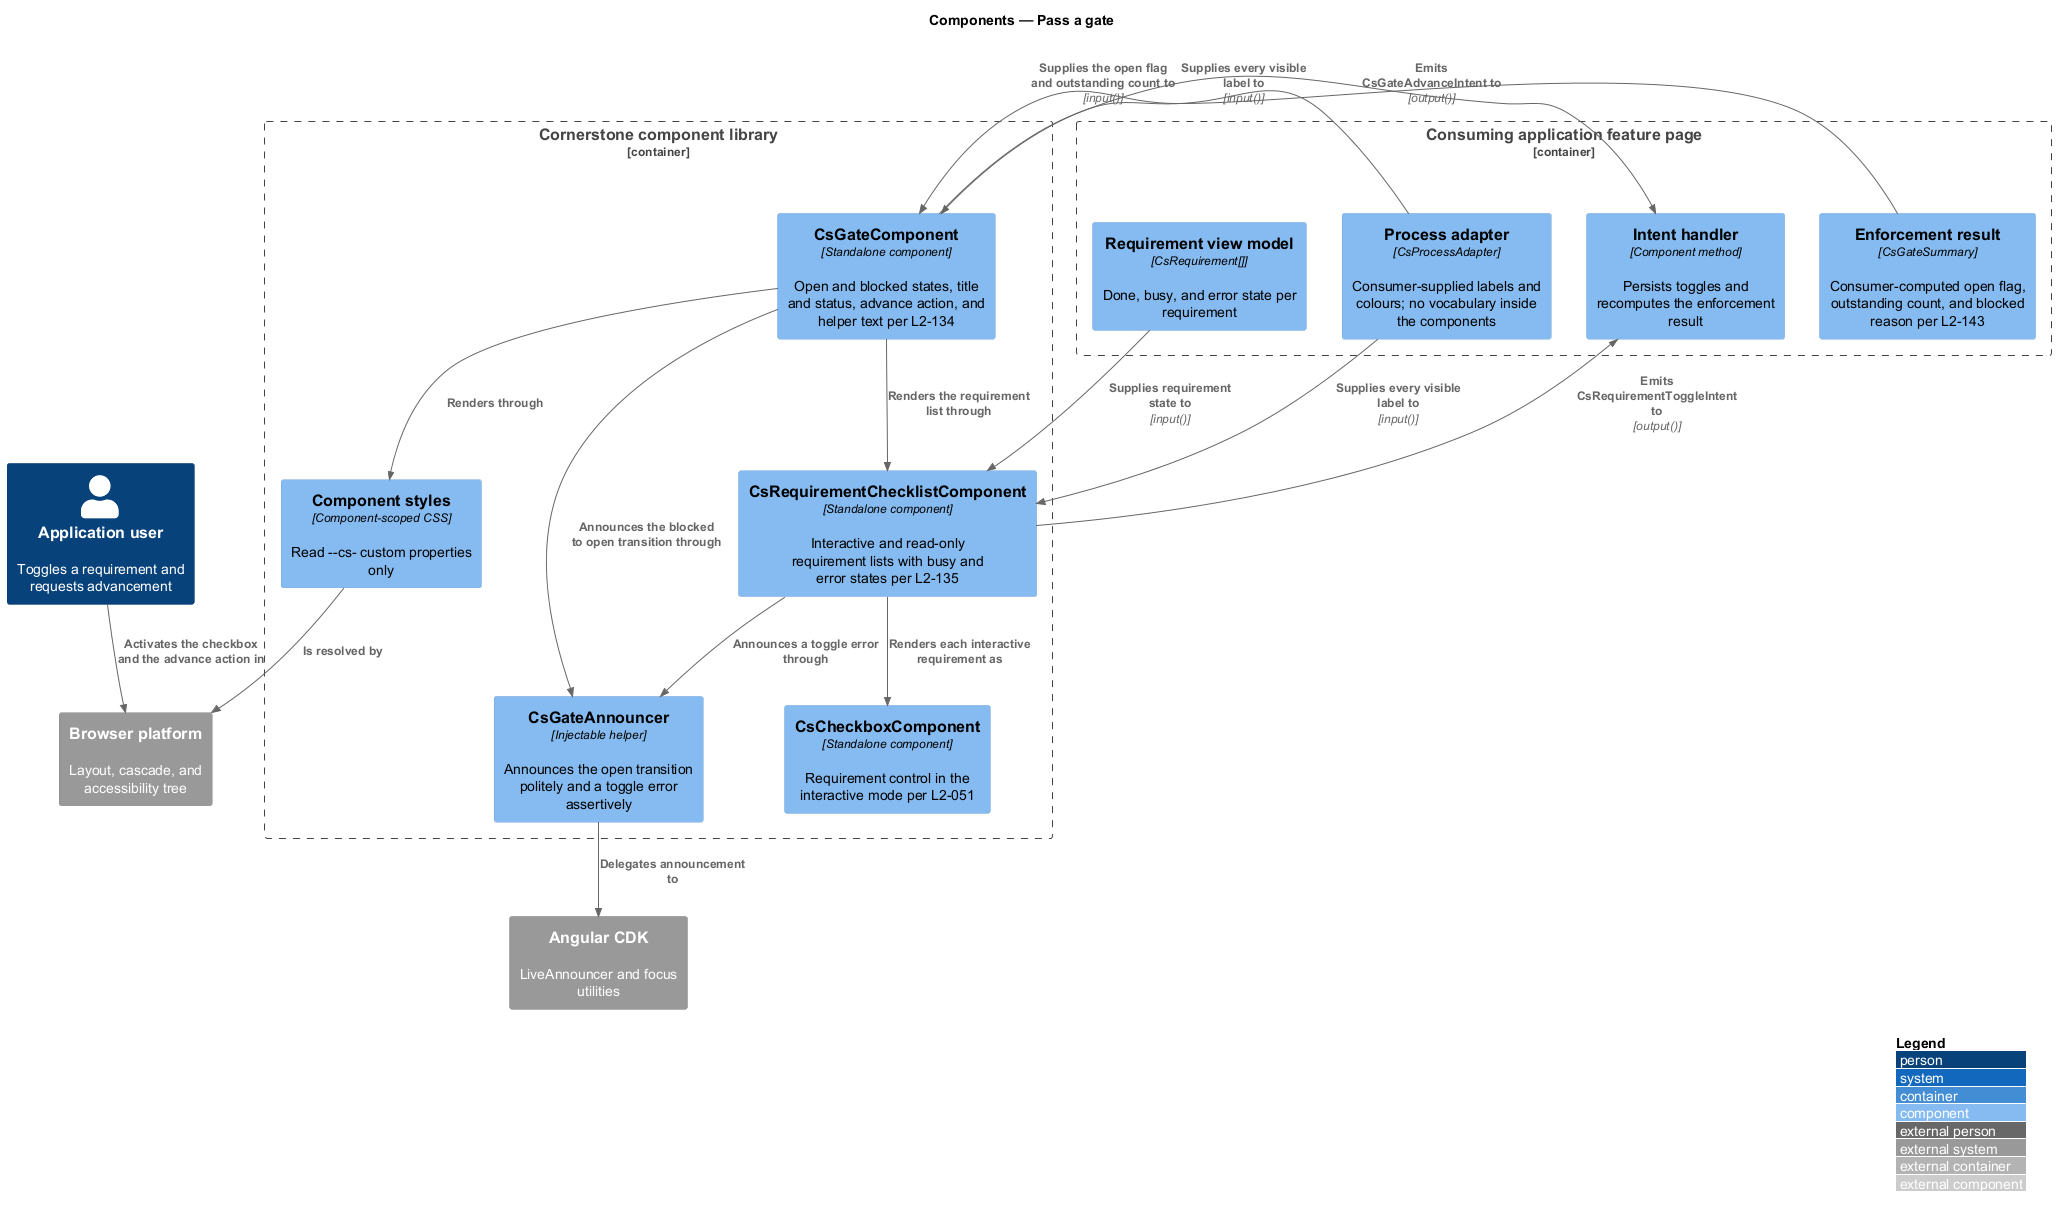

The diagram above was rendered by PlantUML. Its source (embedded in the PNG):
@startuml
!include <C4/C4_Component>
LAYOUT_WITH_LEGEND()
title Components — Pass a gate

Person(user, "Application user", "Toggles a requirement and requests advancement")

Container_Boundary(page, "Consuming application feature page") {
  Component(enforce, "Enforcement result", "CsGateSummary", "Consumer-computed open flag, outstanding count, and blocked reason per L2-143")
  Component(reqvm, "Requirement view model", "CsRequirement[]", "Done, busy, and error state per requirement")
  Component(adapter, "Process adapter", "CsProcessAdapter", "Consumer-supplied labels and colours; no vocabulary inside the components")
  Component(handler, "Intent handler", "Component method", "Persists toggles and recomputes the enforcement result")
}

Container_Boundary(lib, "Cornerstone component library") {
  Component(gate, "CsGateComponent", "Standalone component", "Open and blocked states, title and status, advance action, and helper text per L2-134")
  Component(checklist, "CsRequirementChecklistComponent", "Standalone component", "Interactive and read-only requirement lists with busy and error states per L2-135")
  Component(checkbox, "CsCheckboxComponent", "Standalone component", "Requirement control in the interactive mode per L2-051")
  Component(announcer, "CsGateAnnouncer", "Injectable helper", "Announces the open transition politely and a toggle error assertively")
  Component(styles, "Component styles", "Component-scoped CSS", "Read --cs- custom properties only")
}

System_Ext(cdk, "Angular CDK", "LiveAnnouncer and focus utilities")
System_Ext(browser, "Browser platform", "Layout, cascade, and accessibility tree")

Rel(enforce, gate, "Supplies the open flag and outstanding count to", "input()")
Rel(reqvm, checklist, "Supplies requirement state to", "input()")
Rel(adapter, gate, "Supplies every visible label to", "input()")
Rel(adapter, checklist, "Supplies every visible label to", "input()")
Rel(gate, checklist, "Renders the requirement list through")
Rel(checklist, checkbox, "Renders each interactive requirement as")
Rel(gate, handler, "Emits CsGateAdvanceIntent to", "output()")
Rel(checklist, handler, "Emits CsRequirementToggleIntent to", "output()")
Rel(gate, announcer, "Announces the blocked to open transition through")
Rel(checklist, announcer, "Announces a toggle error through")
Rel(announcer, cdk, "Delegates announcement to")
Rel(gate, styles, "Renders through")
Rel(styles, browser, "Is resolved by")
Rel(user, browser, "Activates the checkbox and the advance action in")
@enduml